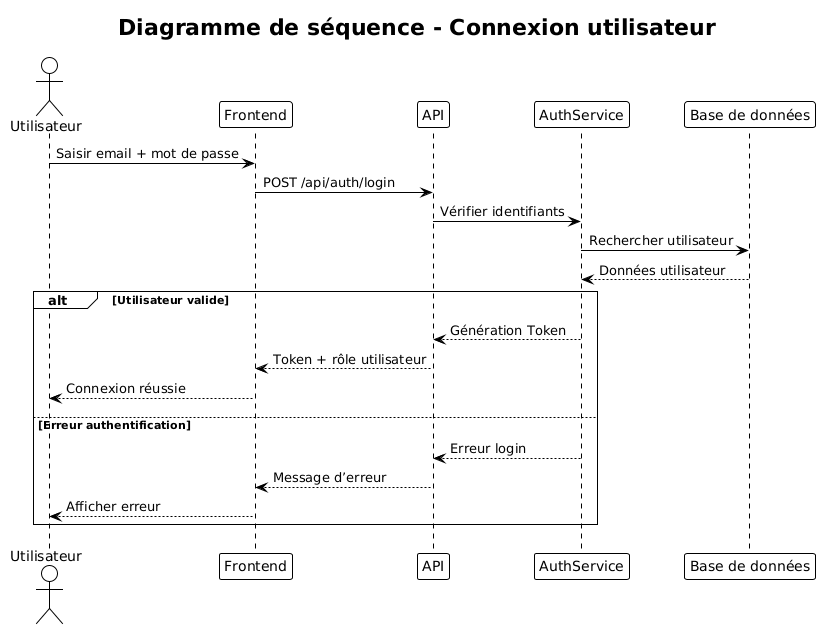

The diagram above was rendered by PlantUML. Its source (embedded in the PNG):
@startuml
!theme plain
title "Diagramme de séquence - Connexion utilisateur"
actor Utilisateur
participant "Frontend" as Front
participant "API" as API
participant "AuthService" as Auth
participant "Base de données" as DB

Utilisateur -> Front : Saisir email + mot de passe
Front -> API : POST /api/auth/login
API -> Auth : Vérifier identifiants
Auth -> DB : Rechercher utilisateur
DB --> Auth : Données utilisateur

alt Utilisateur valide
    Auth --> API : Génération Token
    API --> Front : Token + rôle utilisateur
    Front --> Utilisateur : Connexion réussie
else Erreur authentification
    Auth --> API : Erreur login
    API --> Front : Message d’erreur
    Front --> Utilisateur : Afficher erreur
end
@enduml